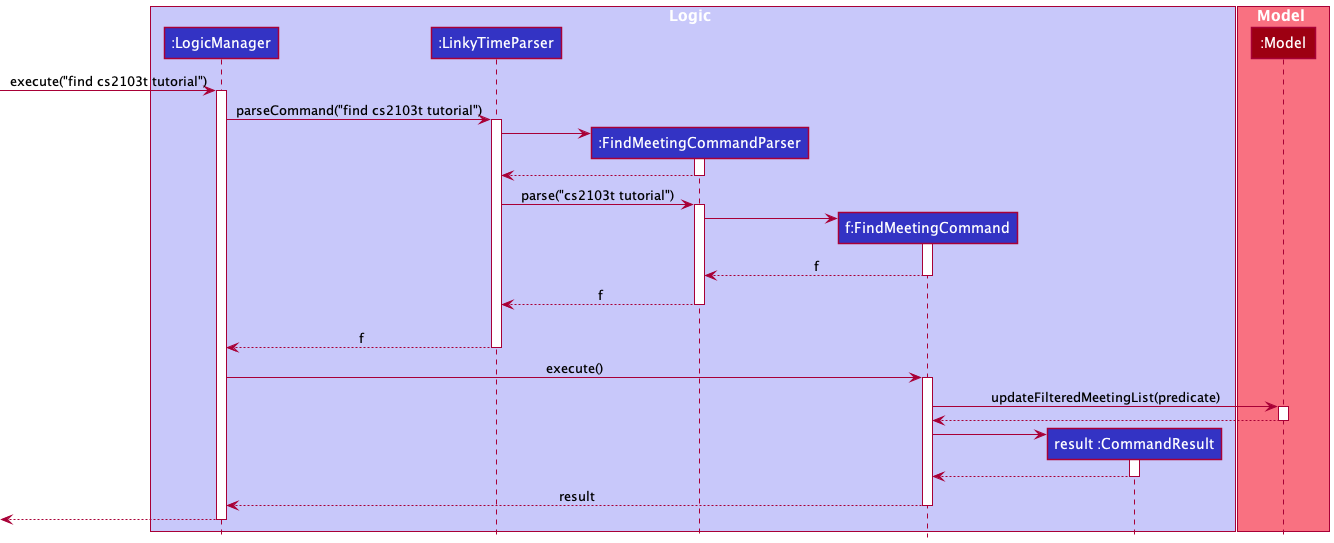

The diagram above was rendered by PlantUML. Its source (embedded in the PNG):
@startuml
!include style.puml

box Logic LOGIC_COLOR_T1
participant ":LogicManager" as LogicManager LOGIC_COLOR
participant ":LinkyTimeParser" as LinkyTimeParser LOGIC_COLOR
participant ":FindMeetingCommandParser" as FindMeetingCommandParser LOGIC_COLOR
participant "f:FindMeetingCommand" as FindMeetingCommand LOGIC_COLOR
participant "result :CommandResult" as CommandResult LOGIC_COLOR
end box

box Model MODEL_COLOR_T1
participant ":Model" as Model MODEL_COLOR
end box

[-> LogicManager : execute("find cs2103t tutorial")
activate LogicManager

LogicManager -> LinkyTimeParser : parseCommand("find cs2103t tutorial")
activate LinkyTimeParser

create FindMeetingCommandParser
LinkyTimeParser -> FindMeetingCommandParser
activate FindMeetingCommandParser

FindMeetingCommandParser --> LinkyTimeParser
deactivate FindMeetingCommandParser

LinkyTimeParser -> FindMeetingCommandParser : parse("cs2103t tutorial")
activate FindMeetingCommandParser

create FindMeetingCommand
FindMeetingCommandParser -> FindMeetingCommand
activate FindMeetingCommand

FindMeetingCommand --> FindMeetingCommandParser : f
deactivate FindMeetingCommand

FindMeetingCommandParser --> LinkyTimeParser : f
deactivate FindMeetingCommandParser
'Hidden arrow to position the destroy marker below the end of the activation bar.
FindMeetingCommandParser -[hidden]-> LinkyTimeParser

LinkyTimeParser --> LogicManager : f
deactivate LinkyTimeParser

LogicManager -> FindMeetingCommand : execute()
activate FindMeetingCommand

FindMeetingCommand -> Model : updateFilteredMeetingList(predicate)
activate Model

Model --> FindMeetingCommand
deactivate Model

create CommandResult
FindMeetingCommand -> CommandResult
activate CommandResult

CommandResult --> FindMeetingCommand
deactivate CommandResult

FindMeetingCommand --> LogicManager : result
deactivate FindMeetingCommand

[<--LogicManager
deactivate LogicManager
@enduml